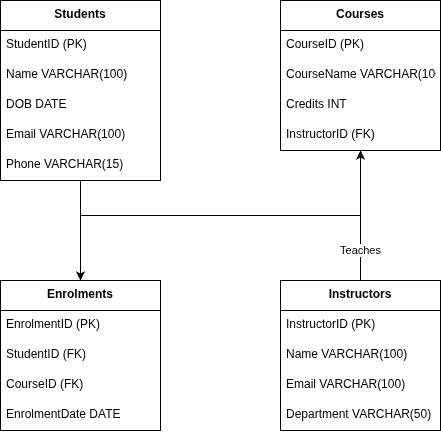

The diagram above was exported from draw.io. Its source (the exported page's mxGraphModel, read from the mxfile embedded in the PNG):
<mxGraphModel dx="1143" dy="565" grid="1" gridSize="10" guides="1" tooltips="1" connect="1" arrows="1" fold="1" page="1" pageScale="1" pageWidth="850" pageHeight="1100" math="0" shadow="0">
  <root>
    <mxCell id="0" />
    <mxCell id="1" parent="0" />
    <mxCell id="ePZpzZ1R_Lcu3YzSfdcP-1" value="Students" style="swimlane;fontStyle=1;align=center;verticalAlign=top;childLayout=stackLayout;horizontal=1;startSize=30;horizontalStack=0;resizeParent=1;resizeParentMax=0;resizeLast=0;collapsible=1;marginBottom=0;whiteSpace=wrap;" vertex="1" parent="1">
      <mxGeometry x="120" y="120" width="160" height="180" as="geometry" />
    </mxCell>
    <mxCell id="ePZpzZ1R_Lcu3YzSfdcP-2" value="StudentID (PK)" style="text;strokeColor=none;fillColor=none;align=left;verticalAlign=top;spacingLeft=4;spacingRight=4;overflow=hidden;rotatable=0;points=[[0,0.5],[1,0.5]];portConstraint=eastwest;" vertex="1" parent="ePZpzZ1R_Lcu3YzSfdcP-1">
      <mxGeometry y="30" width="160" height="30" as="geometry" />
    </mxCell>
    <mxCell id="ePZpzZ1R_Lcu3YzSfdcP-3" value="Name VARCHAR(100)" style="text;strokeColor=none;fillColor=none;align=left;verticalAlign=top;spacingLeft=4;spacingRight=4;overflow=hidden;rotatable=0;points=[[0,0.5],[1,0.5]];portConstraint=eastwest;" vertex="1" parent="ePZpzZ1R_Lcu3YzSfdcP-1">
      <mxGeometry y="60" width="160" height="30" as="geometry" />
    </mxCell>
    <mxCell id="ePZpzZ1R_Lcu3YzSfdcP-4" value="DOB DATE" style="text;strokeColor=none;fillColor=none;align=left;verticalAlign=top;spacingLeft=4;spacingRight=4;overflow=hidden;rotatable=0;points=[[0,0.5],[1,0.5]];portConstraint=eastwest;" vertex="1" parent="ePZpzZ1R_Lcu3YzSfdcP-1">
      <mxGeometry y="90" width="160" height="30" as="geometry" />
    </mxCell>
    <mxCell id="ePZpzZ1R_Lcu3YzSfdcP-5" value="Email VARCHAR(100)" style="text;strokeColor=none;fillColor=none;align=left;verticalAlign=top;spacingLeft=4;spacingRight=4;overflow=hidden;rotatable=0;points=[[0,0.5],[1,0.5]];portConstraint=eastwest;" vertex="1" parent="ePZpzZ1R_Lcu3YzSfdcP-1">
      <mxGeometry y="120" width="160" height="30" as="geometry" />
    </mxCell>
    <mxCell id="ePZpzZ1R_Lcu3YzSfdcP-6" value="Phone VARCHAR(15)" style="text;strokeColor=none;fillColor=none;align=left;verticalAlign=top;spacingLeft=4;spacingRight=4;overflow=hidden;rotatable=0;points=[[0,0.5],[1,0.5]];portConstraint=eastwest;" vertex="1" parent="ePZpzZ1R_Lcu3YzSfdcP-1">
      <mxGeometry y="150" width="160" height="30" as="geometry" />
    </mxCell>
    <mxCell id="ePZpzZ1R_Lcu3YzSfdcP-7" value="Courses" style="swimlane;fontStyle=1;align=center;verticalAlign=top;childLayout=stackLayout;horizontal=1;startSize=30;horizontalStack=0;resizeParent=1;resizeParentMax=0;resizeLast=0;collapsible=1;marginBottom=0;whiteSpace=wrap;" vertex="1" parent="1">
      <mxGeometry x="400" y="120" width="160" height="150" as="geometry" />
    </mxCell>
    <mxCell id="ePZpzZ1R_Lcu3YzSfdcP-8" value="CourseID (PK)" style="text;strokeColor=none;fillColor=none;align=left;verticalAlign=top;spacingLeft=4;spacingRight=4;overflow=hidden;rotatable=0;points=[[0,0.5],[1,0.5]];portConstraint=eastwest;" vertex="1" parent="ePZpzZ1R_Lcu3YzSfdcP-7">
      <mxGeometry y="30" width="160" height="30" as="geometry" />
    </mxCell>
    <mxCell id="ePZpzZ1R_Lcu3YzSfdcP-9" value="CourseName VARCHAR(100)" style="text;strokeColor=none;fillColor=none;align=left;verticalAlign=top;spacingLeft=4;spacingRight=4;overflow=hidden;rotatable=0;points=[[0,0.5],[1,0.5]];portConstraint=eastwest;" vertex="1" parent="ePZpzZ1R_Lcu3YzSfdcP-7">
      <mxGeometry y="60" width="160" height="30" as="geometry" />
    </mxCell>
    <mxCell id="ePZpzZ1R_Lcu3YzSfdcP-10" value="Credits INT" style="text;strokeColor=none;fillColor=none;align=left;verticalAlign=top;spacingLeft=4;spacingRight=4;overflow=hidden;rotatable=0;points=[[0,0.5],[1,0.5]];portConstraint=eastwest;" vertex="1" parent="ePZpzZ1R_Lcu3YzSfdcP-7">
      <mxGeometry y="90" width="160" height="30" as="geometry" />
    </mxCell>
    <mxCell id="ePZpzZ1R_Lcu3YzSfdcP-11" value="InstructorID (FK)" style="text;strokeColor=none;fillColor=none;align=left;verticalAlign=top;spacingLeft=4;spacingRight=4;overflow=hidden;rotatable=0;points=[[0,0.5],[1,0.5]];portConstraint=eastwest;" vertex="1" parent="ePZpzZ1R_Lcu3YzSfdcP-7">
      <mxGeometry y="120" width="160" height="30" as="geometry" />
    </mxCell>
    <mxCell id="ePZpzZ1R_Lcu3YzSfdcP-12" value="Instructors" style="swimlane;fontStyle=1;align=center;verticalAlign=top;childLayout=stackLayout;horizontal=1;startSize=30;horizontalStack=0;resizeParent=1;resizeParentMax=0;resizeLast=0;collapsible=1;marginBottom=0;whiteSpace=wrap;" vertex="1" parent="1">
      <mxGeometry x="400" y="400" width="160" height="150" as="geometry" />
    </mxCell>
    <mxCell id="ePZpzZ1R_Lcu3YzSfdcP-13" value="InstructorID (PK)" style="text;strokeColor=none;fillColor=none;align=left;verticalAlign=top;spacingLeft=4;spacingRight=4;overflow=hidden;rotatable=0;points=[[0,0.5],[1,0.5]];portConstraint=eastwest;" vertex="1" parent="ePZpzZ1R_Lcu3YzSfdcP-12">
      <mxGeometry y="30" width="160" height="30" as="geometry" />
    </mxCell>
    <mxCell id="ePZpzZ1R_Lcu3YzSfdcP-14" value="Name VARCHAR(100)" style="text;strokeColor=none;fillColor=none;align=left;verticalAlign=top;spacingLeft=4;spacingRight=4;overflow=hidden;rotatable=0;points=[[0,0.5],[1,0.5]];portConstraint=eastwest;" vertex="1" parent="ePZpzZ1R_Lcu3YzSfdcP-12">
      <mxGeometry y="60" width="160" height="30" as="geometry" />
    </mxCell>
    <mxCell id="ePZpzZ1R_Lcu3YzSfdcP-15" value="Email VARCHAR(100)" style="text;strokeColor=none;fillColor=none;align=left;verticalAlign=top;spacingLeft=4;spacingRight=4;overflow=hidden;rotatable=0;points=[[0,0.5],[1,0.5]];portConstraint=eastwest;" vertex="1" parent="ePZpzZ1R_Lcu3YzSfdcP-12">
      <mxGeometry y="90" width="160" height="30" as="geometry" />
    </mxCell>
    <mxCell id="ePZpzZ1R_Lcu3YzSfdcP-16" value="Department VARCHAR(50)" style="text;strokeColor=none;fillColor=none;align=left;verticalAlign=top;spacingLeft=4;spacingRight=4;overflow=hidden;rotatable=0;points=[[0,0.5],[1,0.5]];portConstraint=eastwest;" vertex="1" parent="ePZpzZ1R_Lcu3YzSfdcP-12">
      <mxGeometry y="120" width="160" height="30" as="geometry" />
    </mxCell>
    <mxCell id="ePZpzZ1R_Lcu3YzSfdcP-17" value="Enrolments" style="swimlane;fontStyle=1;align=center;verticalAlign=top;childLayout=stackLayout;horizontal=1;startSize=30;horizontalStack=0;resizeParent=1;resizeParentMax=0;resizeLast=0;collapsible=1;marginBottom=0;whiteSpace=wrap;" vertex="1" parent="1">
      <mxGeometry x="120" y="400" width="160" height="150" as="geometry" />
    </mxCell>
    <mxCell id="ePZpzZ1R_Lcu3YzSfdcP-18" value="EnrolmentID (PK)" style="text;strokeColor=none;fillColor=none;align=left;verticalAlign=top;spacingLeft=4;spacingRight=4;overflow=hidden;rotatable=0;points=[[0,0.5],[1,0.5]];portConstraint=eastwest;" vertex="1" parent="ePZpzZ1R_Lcu3YzSfdcP-17">
      <mxGeometry y="30" width="160" height="30" as="geometry" />
    </mxCell>
    <mxCell id="ePZpzZ1R_Lcu3YzSfdcP-19" value="StudentID (FK)" style="text;strokeColor=none;fillColor=none;align=left;verticalAlign=top;spacingLeft=4;spacingRight=4;overflow=hidden;rotatable=0;points=[[0,0.5],[1,0.5]];portConstraint=eastwest;" vertex="1" parent="ePZpzZ1R_Lcu3YzSfdcP-17">
      <mxGeometry y="60" width="160" height="30" as="geometry" />
    </mxCell>
    <mxCell id="ePZpzZ1R_Lcu3YzSfdcP-20" value="CourseID (FK)" style="text;strokeColor=none;fillColor=none;align=left;verticalAlign=top;spacingLeft=4;spacingRight=4;overflow=hidden;rotatable=0;points=[[0,0.5],[1,0.5]];portConstraint=eastwest;" vertex="1" parent="ePZpzZ1R_Lcu3YzSfdcP-17">
      <mxGeometry y="90" width="160" height="30" as="geometry" />
    </mxCell>
    <mxCell id="ePZpzZ1R_Lcu3YzSfdcP-21" value="EnrolmentDate DATE" style="text;strokeColor=none;fillColor=none;align=left;verticalAlign=top;spacingLeft=4;spacingRight=4;overflow=hidden;rotatable=0;points=[[0,0.5],[1,0.5]];portConstraint=eastwest;" vertex="1" parent="ePZpzZ1R_Lcu3YzSfdcP-17">
      <mxGeometry y="120" width="160" height="30" as="geometry" />
    </mxCell>
    <mxCell id="ePZpzZ1R_Lcu3YzSfdcP-22" value="T&lt;span style=&quot;background-color: light-dark(#ffffff, var(--ge-dark-color, #121212)); color: light-dark(rgb(0, 0, 0), rgb(255, 255, 255));&quot;&gt;eaches&lt;/span&gt;" style="edgeStyle=orthogonalEdgeStyle;rounded=0;orthogonalLoop=1;jettySize=auto;html=1;exitX=0.5;exitY=0;exitDx=0;exitDy=0;entryX=0.5;entryY=1;entryDx=0;entryDy=0;" edge="1" parent="1" source="ePZpzZ1R_Lcu3YzSfdcP-12" target="ePZpzZ1R_Lcu3YzSfdcP-7">
      <mxGeometry x="-0.5385" relative="1" as="geometry">
        <mxPoint as="offset" />
      </mxGeometry>
    </mxCell>
    <mxCell id="ePZpzZ1R_Lcu3YzSfdcP-24" value="" style="edgeStyle=orthogonalEdgeStyle;rounded=0;orthogonalLoop=1;jettySize=auto;html=1;exitX=0.5;exitY=1;exitDx=0;exitDy=0;entryX=0.5;entryY=0;entryDx=0;entryDy=0;" edge="1" parent="1" source="ePZpzZ1R_Lcu3YzSfdcP-1" target="ePZpzZ1R_Lcu3YzSfdcP-17">
      <mxGeometry relative="1" as="geometry" />
    </mxCell>
    <mxCell id="ePZpzZ1R_Lcu3YzSfdcP-26" value="" style="edgeStyle=orthogonalEdgeStyle;rounded=0;orthogonalLoop=1;jettySize=auto;html=1;exitX=0.5;exitY=1;exitDx=0;exitDy=0;entryX=0.5;entryY=0;entryDx=0;entryDy=0;" edge="1" parent="1" source="ePZpzZ1R_Lcu3YzSfdcP-7" target="ePZpzZ1R_Lcu3YzSfdcP-17">
      <mxGeometry relative="1" as="geometry" />
    </mxCell>
  </root>
</mxGraphModel>